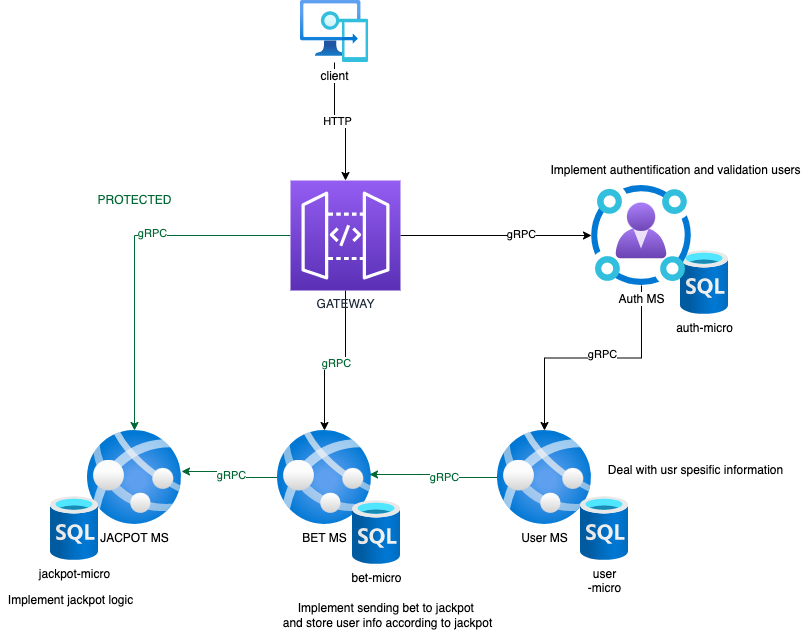

The diagram above was exported from draw.io. Its source (the exported page's mxGraphModel, read from the mxfile embedded in the PNG):
<mxGraphModel dx="872" dy="514" grid="1" gridSize="10" guides="1" tooltips="1" connect="1" arrows="1" fold="1" page="1" pageScale="1" pageWidth="827" pageHeight="1169" math="0" shadow="0">
  <root>
    <mxCell id="WIyWlLk6GJQsqaUBKTNV-0" />
    <mxCell id="WIyWlLk6GJQsqaUBKTNV-1" parent="WIyWlLk6GJQsqaUBKTNV-0" />
    <mxCell id="CNSa9FVgMNb2jvkdEFV0-0" value="auth-micro" style="aspect=fixed;html=1;points=[];align=center;image;fontSize=12;image=img/lib/azure2/databases/SQL_Database.svg;" vertex="1" parent="WIyWlLk6GJQsqaUBKTNV-1">
      <mxGeometry x="680" y="260" width="48" height="64" as="geometry" />
    </mxCell>
    <mxCell id="CNSa9FVgMNb2jvkdEFV0-20" style="edgeStyle=orthogonalEdgeStyle;rounded=0;orthogonalLoop=1;jettySize=auto;html=1;" edge="1" parent="WIyWlLk6GJQsqaUBKTNV-1" source="CNSa9FVgMNb2jvkdEFV0-1" target="CNSa9FVgMNb2jvkdEFV0-7">
      <mxGeometry relative="1" as="geometry" />
    </mxCell>
    <mxCell id="CNSa9FVgMNb2jvkdEFV0-21" value="gRPC" style="edgeLabel;html=1;align=center;verticalAlign=middle;resizable=0;points=[];" vertex="1" connectable="0" parent="CNSa9FVgMNb2jvkdEFV0-20">
      <mxGeometry x="-0.0702" y="-4" relative="1" as="geometry">
        <mxPoint x="1" as="offset" />
      </mxGeometry>
    </mxCell>
    <mxCell id="CNSa9FVgMNb2jvkdEFV0-1" value="Auth MS" style="aspect=fixed;html=1;points=[];align=center;image;fontSize=12;image=img/lib/azure2/identity/Identity_Governance.svg;" vertex="1" parent="WIyWlLk6GJQsqaUBKTNV-1">
      <mxGeometry x="591" y="195" width="100" height="100" as="geometry" />
    </mxCell>
    <mxCell id="CNSa9FVgMNb2jvkdEFV0-15" style="edgeStyle=orthogonalEdgeStyle;rounded=0;orthogonalLoop=1;jettySize=auto;html=1;" edge="1" parent="WIyWlLk6GJQsqaUBKTNV-1" source="CNSa9FVgMNb2jvkdEFV0-4" target="CNSa9FVgMNb2jvkdEFV0-1">
      <mxGeometry relative="1" as="geometry" />
    </mxCell>
    <mxCell id="CNSa9FVgMNb2jvkdEFV0-19" value="gRPC" style="edgeLabel;html=1;align=center;verticalAlign=middle;resizable=0;points=[];" vertex="1" connectable="0" parent="CNSa9FVgMNb2jvkdEFV0-15">
      <mxGeometry x="0.2565" y="2" relative="1" as="geometry">
        <mxPoint as="offset" />
      </mxGeometry>
    </mxCell>
    <mxCell id="CNSa9FVgMNb2jvkdEFV0-22" style="edgeStyle=orthogonalEdgeStyle;rounded=0;orthogonalLoop=1;jettySize=auto;html=1;fontColor=#006633;" edge="1" parent="WIyWlLk6GJQsqaUBKTNV-1" source="CNSa9FVgMNb2jvkdEFV0-4" target="CNSa9FVgMNb2jvkdEFV0-6">
      <mxGeometry relative="1" as="geometry" />
    </mxCell>
    <mxCell id="CNSa9FVgMNb2jvkdEFV0-25" value="gRPC" style="edgeLabel;html=1;align=center;verticalAlign=middle;resizable=0;points=[];fontColor=#006633;" vertex="1" connectable="0" parent="CNSa9FVgMNb2jvkdEFV0-22">
      <mxGeometry x="-0.0062" y="2" relative="1" as="geometry">
        <mxPoint as="offset" />
      </mxGeometry>
    </mxCell>
    <mxCell id="CNSa9FVgMNb2jvkdEFV0-23" style="edgeStyle=orthogonalEdgeStyle;rounded=0;orthogonalLoop=1;jettySize=auto;html=1;strokeColor=#006633;" edge="1" parent="WIyWlLk6GJQsqaUBKTNV-1" source="CNSa9FVgMNb2jvkdEFV0-4" target="CNSa9FVgMNb2jvkdEFV0-5">
      <mxGeometry relative="1" as="geometry" />
    </mxCell>
    <mxCell id="CNSa9FVgMNb2jvkdEFV0-24" value="gRPC" style="edgeLabel;html=1;align=center;verticalAlign=middle;resizable=0;points=[];fontColor=#006633;" vertex="1" connectable="0" parent="CNSa9FVgMNb2jvkdEFV0-23">
      <mxGeometry x="-0.208" y="-3" relative="1" as="geometry">
        <mxPoint as="offset" />
      </mxGeometry>
    </mxCell>
    <mxCell id="CNSa9FVgMNb2jvkdEFV0-4" value="GATEWAY" style="sketch=0;points=[[0,0,0],[0.25,0,0],[0.5,0,0],[0.75,0,0],[1,0,0],[0,1,0],[0.25,1,0],[0.5,1,0],[0.75,1,0],[1,1,0],[0,0.25,0],[0,0.5,0],[0,0.75,0],[1,0.25,0],[1,0.5,0],[1,0.75,0]];outlineConnect=0;fontColor=#232F3E;gradientColor=#945DF2;gradientDirection=north;fillColor=#5A30B5;strokeColor=#ffffff;dashed=0;verticalLabelPosition=bottom;verticalAlign=top;align=center;html=1;fontSize=12;fontStyle=0;aspect=fixed;shape=mxgraph.aws4.resourceIcon;resIcon=mxgraph.aws4.api_gateway;" vertex="1" parent="WIyWlLk6GJQsqaUBKTNV-1">
      <mxGeometry x="290" y="190" width="110" height="110" as="geometry" />
    </mxCell>
    <mxCell id="CNSa9FVgMNb2jvkdEFV0-5" value="JACPOT MS" style="aspect=fixed;html=1;points=[];align=center;image;fontSize=12;image=img/lib/azure2/app_services/App_Services.svg;" vertex="1" parent="WIyWlLk6GJQsqaUBKTNV-1">
      <mxGeometry x="87" y="440" width="94" height="94" as="geometry" />
    </mxCell>
    <mxCell id="CNSa9FVgMNb2jvkdEFV0-26" style="edgeStyle=orthogonalEdgeStyle;rounded=0;orthogonalLoop=1;jettySize=auto;html=1;entryX=1;entryY=0.436;entryDx=0;entryDy=0;entryPerimeter=0;fontColor=#006633;strokeColor=#006633;" edge="1" parent="WIyWlLk6GJQsqaUBKTNV-1" source="CNSa9FVgMNb2jvkdEFV0-6" target="CNSa9FVgMNb2jvkdEFV0-5">
      <mxGeometry relative="1" as="geometry" />
    </mxCell>
    <mxCell id="CNSa9FVgMNb2jvkdEFV0-29" value="gRPC" style="edgeLabel;html=1;align=center;verticalAlign=middle;resizable=0;points=[];fontColor=#006633;" vertex="1" connectable="0" parent="CNSa9FVgMNb2jvkdEFV0-26">
      <mxGeometry y="-1" relative="1" as="geometry">
        <mxPoint as="offset" />
      </mxGeometry>
    </mxCell>
    <mxCell id="CNSa9FVgMNb2jvkdEFV0-6" value="BET MS" style="aspect=fixed;html=1;points=[];align=center;image;fontSize=12;image=img/lib/azure2/app_services/App_Services.svg;" vertex="1" parent="WIyWlLk6GJQsqaUBKTNV-1">
      <mxGeometry x="277" y="440" width="94" height="94" as="geometry" />
    </mxCell>
    <mxCell id="CNSa9FVgMNb2jvkdEFV0-27" style="edgeStyle=orthogonalEdgeStyle;rounded=0;orthogonalLoop=1;jettySize=auto;html=1;entryX=0.979;entryY=0.468;entryDx=0;entryDy=0;entryPerimeter=0;fontColor=#006633;strokeColor=#006633;" edge="1" parent="WIyWlLk6GJQsqaUBKTNV-1" source="CNSa9FVgMNb2jvkdEFV0-7" target="CNSa9FVgMNb2jvkdEFV0-6">
      <mxGeometry relative="1" as="geometry" />
    </mxCell>
    <mxCell id="CNSa9FVgMNb2jvkdEFV0-28" value="gRPC" style="edgeLabel;html=1;align=center;verticalAlign=middle;resizable=0;points=[];fontColor=#006633;" vertex="1" connectable="0" parent="CNSa9FVgMNb2jvkdEFV0-27">
      <mxGeometry x="-0.1754" y="-1" relative="1" as="geometry">
        <mxPoint as="offset" />
      </mxGeometry>
    </mxCell>
    <mxCell id="CNSa9FVgMNb2jvkdEFV0-7" value="User MS" style="aspect=fixed;html=1;points=[];align=center;image;fontSize=12;image=img/lib/azure2/app_services/App_Services.svg;" vertex="1" parent="WIyWlLk6GJQsqaUBKTNV-1">
      <mxGeometry x="497" y="440" width="94" height="94" as="geometry" />
    </mxCell>
    <mxCell id="CNSa9FVgMNb2jvkdEFV0-8" value="jackpot-micro" style="aspect=fixed;html=1;points=[];align=center;image;fontSize=12;image=img/lib/azure2/databases/SQL_Database.svg;" vertex="1" parent="WIyWlLk6GJQsqaUBKTNV-1">
      <mxGeometry x="50" y="506" width="48" height="64" as="geometry" />
    </mxCell>
    <mxCell id="CNSa9FVgMNb2jvkdEFV0-9" value="bet-micro" style="aspect=fixed;html=1;points=[];align=center;image;fontSize=12;image=img/lib/azure2/databases/SQL_Database.svg;" vertex="1" parent="WIyWlLk6GJQsqaUBKTNV-1">
      <mxGeometry x="352" y="510" width="48" height="64" as="geometry" />
    </mxCell>
    <mxCell id="CNSa9FVgMNb2jvkdEFV0-10" value="user&lt;br&gt;-micro" style="aspect=fixed;html=1;points=[];align=center;image;fontSize=12;image=img/lib/azure2/databases/SQL_Database.svg;" vertex="1" parent="WIyWlLk6GJQsqaUBKTNV-1">
      <mxGeometry x="580" y="506" width="48" height="64" as="geometry" />
    </mxCell>
    <mxCell id="CNSa9FVgMNb2jvkdEFV0-17" style="edgeStyle=orthogonalEdgeStyle;rounded=0;orthogonalLoop=1;jettySize=auto;html=1;" edge="1" parent="WIyWlLk6GJQsqaUBKTNV-1" source="CNSa9FVgMNb2jvkdEFV0-16" target="CNSa9FVgMNb2jvkdEFV0-4">
      <mxGeometry relative="1" as="geometry" />
    </mxCell>
    <mxCell id="CNSa9FVgMNb2jvkdEFV0-18" value="HTTP" style="edgeLabel;html=1;align=center;verticalAlign=middle;resizable=0;points=[];" vertex="1" connectable="0" parent="CNSa9FVgMNb2jvkdEFV0-17">
      <mxGeometry x="-0.0543" y="1" relative="1" as="geometry">
        <mxPoint as="offset" />
      </mxGeometry>
    </mxCell>
    <mxCell id="CNSa9FVgMNb2jvkdEFV0-16" value="client&lt;br&gt;" style="aspect=fixed;html=1;points=[];align=center;image;fontSize=12;image=img/lib/azure2/intune/Intune.svg;" vertex="1" parent="WIyWlLk6GJQsqaUBKTNV-1">
      <mxGeometry x="300" y="10" width="68" height="62" as="geometry" />
    </mxCell>
    <mxCell id="CNSa9FVgMNb2jvkdEFV0-30" value="PROTECTED" style="text;html=1;align=center;verticalAlign=middle;resizable=0;points=[];autosize=1;strokeColor=none;fillColor=none;fontColor=#006633;" vertex="1" parent="WIyWlLk6GJQsqaUBKTNV-1">
      <mxGeometry x="89" y="200" width="90" height="20" as="geometry" />
    </mxCell>
    <mxCell id="CNSa9FVgMNb2jvkdEFV0-31" value="&lt;font color=&quot;#000000&quot;&gt;Deal with usr spesific information&lt;/font&gt;" style="text;html=1;align=center;verticalAlign=middle;resizable=0;points=[];autosize=1;strokeColor=none;fillColor=none;fontColor=#006633;" vertex="1" parent="WIyWlLk6GJQsqaUBKTNV-1">
      <mxGeometry x="600" y="470" width="190" height="20" as="geometry" />
    </mxCell>
    <mxCell id="CNSa9FVgMNb2jvkdEFV0-32" value="&lt;font color=&quot;#000000&quot;&gt;Implement authentification and validation users&lt;/font&gt;" style="text;html=1;align=center;verticalAlign=middle;resizable=0;points=[];autosize=1;strokeColor=none;fillColor=none;fontColor=#006633;" vertex="1" parent="WIyWlLk6GJQsqaUBKTNV-1">
      <mxGeometry x="540" y="170" width="270" height="20" as="geometry" />
    </mxCell>
    <mxCell id="CNSa9FVgMNb2jvkdEFV0-33" value="&lt;font color=&quot;#000000&quot;&gt;Implement sending bet to jackpot &lt;br&gt;and store user info according to jackpot&lt;br&gt;&lt;/font&gt;" style="text;html=1;align=center;verticalAlign=middle;resizable=0;points=[];autosize=1;strokeColor=none;fillColor=none;fontColor=#006633;" vertex="1" parent="WIyWlLk6GJQsqaUBKTNV-1">
      <mxGeometry x="277" y="610" width="220" height="30" as="geometry" />
    </mxCell>
    <mxCell id="CNSa9FVgMNb2jvkdEFV0-34" value="Implement jackpot logic&lt;br&gt;" style="text;html=1;align=center;verticalAlign=middle;resizable=0;points=[];autosize=1;strokeColor=none;fillColor=none;fontColor=#000000;" vertex="1" parent="WIyWlLk6GJQsqaUBKTNV-1">
      <mxGeometry y="600" width="140" height="20" as="geometry" />
    </mxCell>
  </root>
</mxGraphModel>